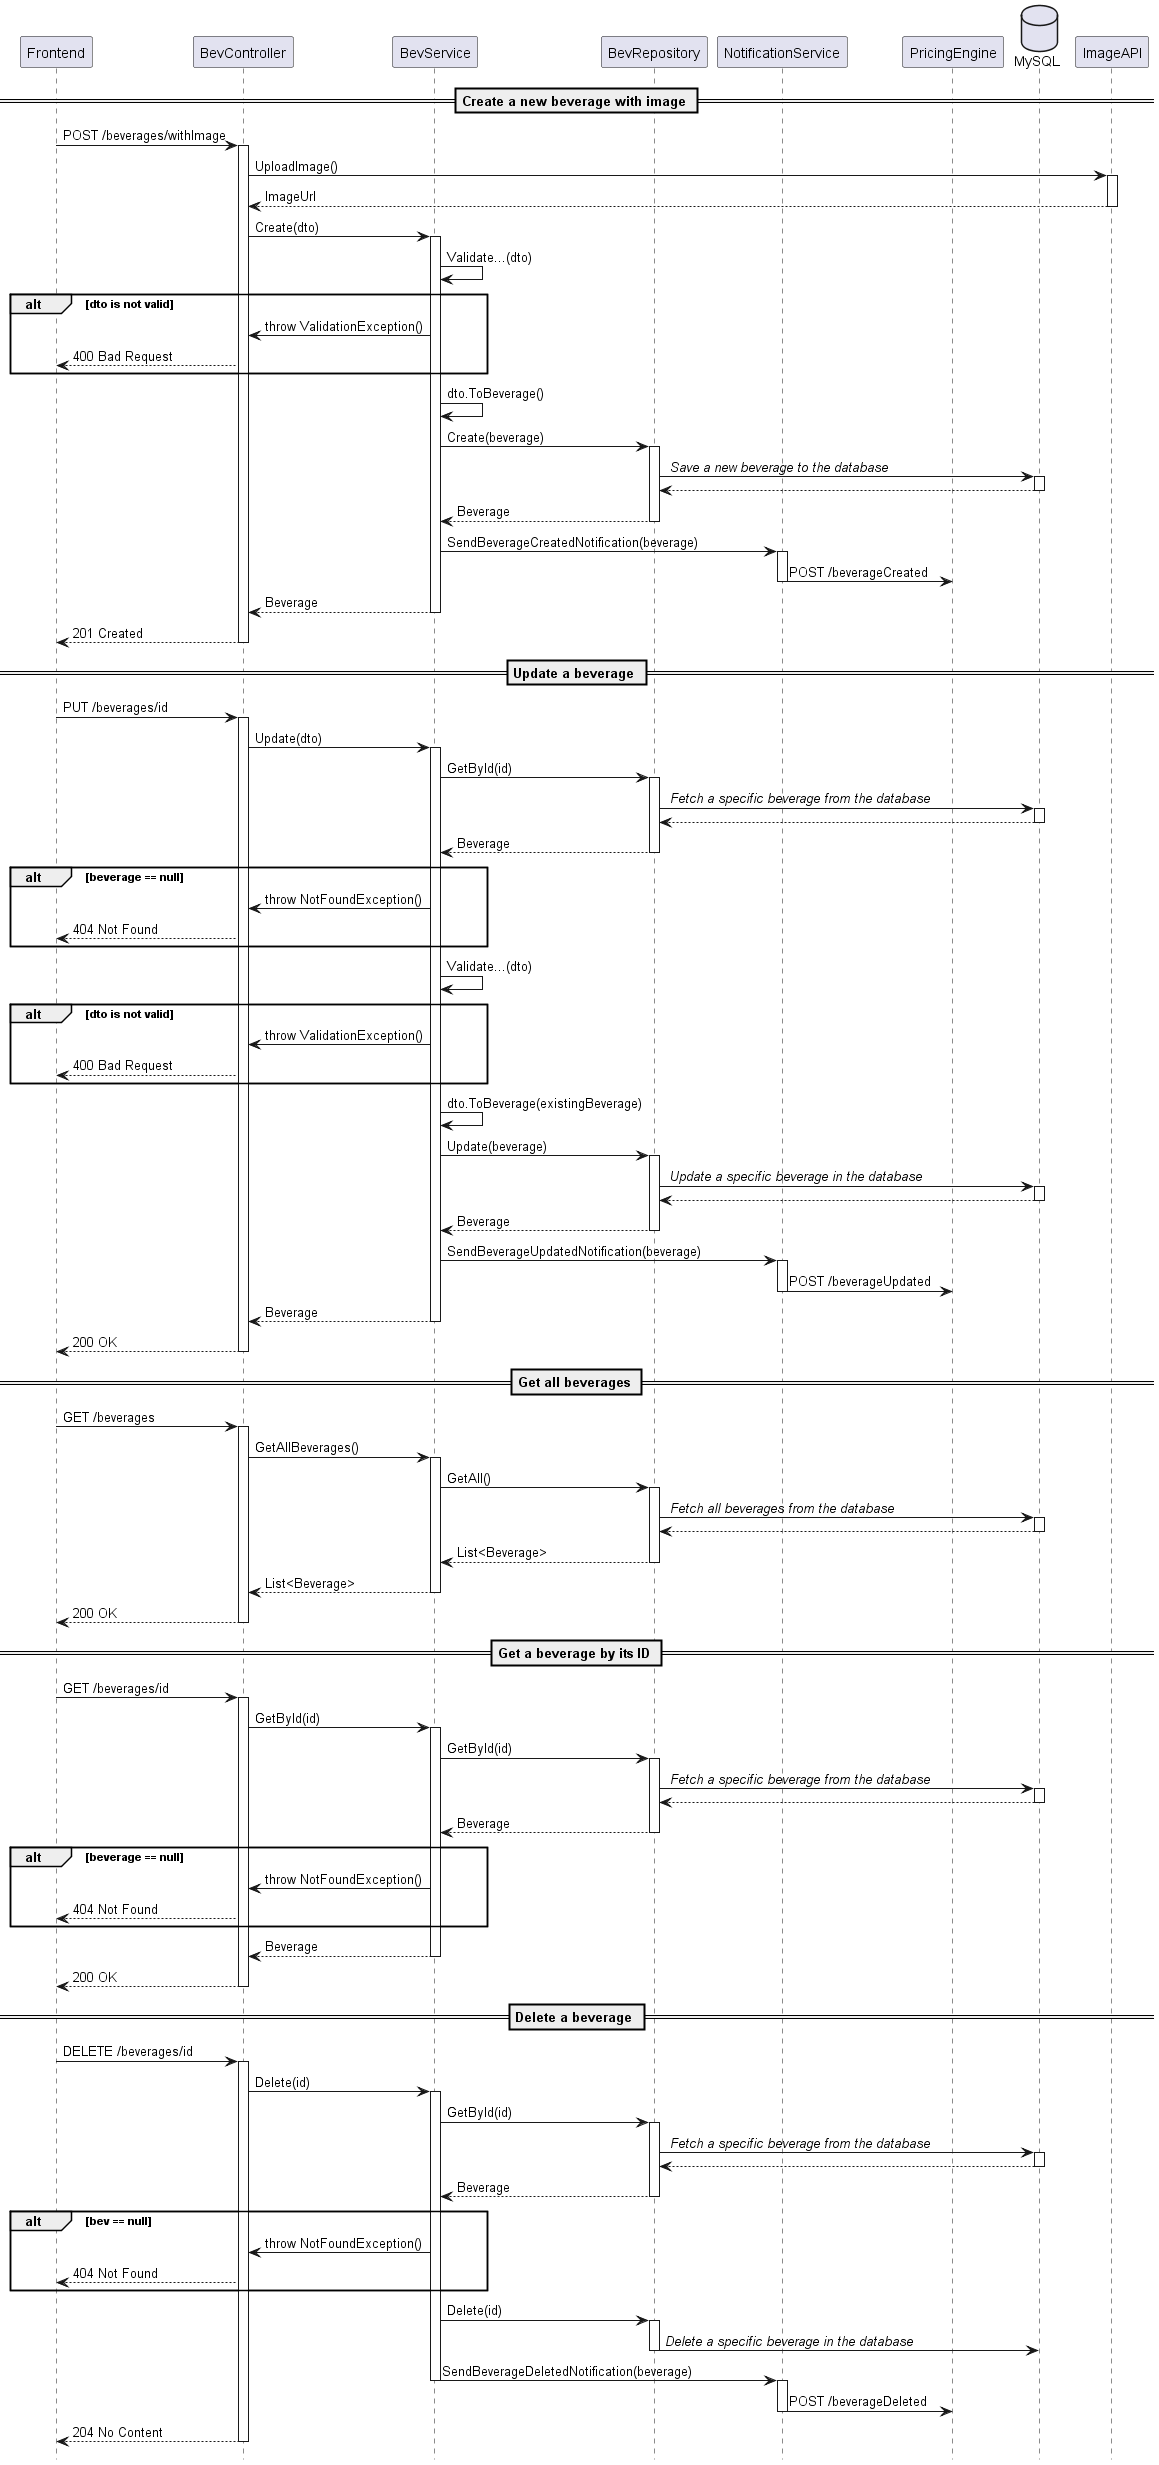

The diagram above was rendered by PlantUML. Its source (embedded in the PNG):
@startuml bevpayapi
participant Frontend as frontend
participant BevController as bevcontroller
participant BevService as bevserv
participant BevRepository as bevrepo
participant NotificationService as notifserv
participant PricingEngine as pricingengine
Database MySQL as database
participant ImageAPI as imageapi

hide footbox

== Create a new beverage with image ==

frontend -> bevcontroller: POST /beverages/withImage
activate bevcontroller
bevcontroller -> imageapi: UploadImage()
activate imageapi
imageapi --> bevcontroller: ImageUrl
deactivate imageapi
bevcontroller -> bevserv: Create(dto)
activate bevserv
bevserv -> bevserv: Validate...(dto)
alt dto is not valid
bevserv -> bevcontroller: throw ValidationException()
bevcontroller --> frontend: 400 Bad Request
end
bevserv -> bevserv: dto.ToBeverage()
bevserv -> bevrepo: Create(beverage)
activate bevrepo
bevrepo -> database: // Save a new beverage to the database //
activate database
database --> bevrepo
deactivate database
bevrepo --> bevserv: Beverage
deactivate bevrepo
bevserv -> notifserv: SendBeverageCreatedNotification(beverage)
activate notifserv
notifserv -> pricingengine: POST /beverageCreated
deactivate notifserv
bevserv --> bevcontroller: Beverage
deactivate bevserv
bevcontroller --> frontend: 201 Created
deactivate bevcontroller

== Update a beverage ==

frontend -> bevcontroller: PUT /beverages/id
activate bevcontroller
bevcontroller -> bevserv: Update(dto)
activate bevserv
bevserv -> bevrepo: GetById(id)
activate bevrepo
bevrepo -> database: // Fetch a specific beverage from the database //
activate database
database --> bevrepo
deactivate database
bevrepo --> bevserv: Beverage
deactivate bevrepo
alt beverage == null
bevserv -> bevcontroller: throw NotFoundException()
bevcontroller --> frontend: 404 Not Found
end
bevserv -> bevserv: Validate...(dto)
alt dto is not valid
bevserv -> bevcontroller: throw ValidationException()
bevcontroller --> frontend: 400 Bad Request
end
bevserv -> bevserv: dto.ToBeverage(existingBeverage)
bevserv -> bevrepo: Update(beverage)
activate bevrepo
bevrepo -> database: // Update a specific beverage in the database //
activate database
database --> bevrepo
deactivate database
bevrepo --> bevserv: Beverage
deactivate bevrepo
bevserv -> notifserv: SendBeverageUpdatedNotification(beverage)
activate notifserv
notifserv -> pricingengine: POST /beverageUpdated
deactivate notifserv
bevserv --> bevcontroller: Beverage
deactivate bevserv
bevcontroller --> frontend: 200 OK
deactivate bevcontroller

== Get all beverages ==

frontend -> bevcontroller: GET /beverages
activate bevcontroller
bevcontroller -> bevserv: GetAllBeverages()
activate bevserv
bevserv -> bevrepo: GetAll()
activate bevrepo
bevrepo -> database: // Fetch all beverages from the database //
activate database
database --> bevrepo
deactivate database
bevrepo --> bevserv: List<Beverage>
deactivate bevrepo
bevserv --> bevcontroller: List<Beverage>
deactivate bevserv
bevcontroller --> frontend: 200 OK
deactivate bevcontroller

== Get a beverage by its ID ==

frontend -> bevcontroller: GET /beverages/id
activate bevcontroller
bevcontroller -> bevserv: GetById(id)
activate bevserv
bevserv -> bevrepo: GetById(id)
activate bevrepo
bevrepo -> database: // Fetch a specific beverage from the database //
activate database
database --> bevrepo
deactivate database
bevrepo --> bevserv: Beverage
deactivate bevrepo
alt beverage == null
bevserv -> bevcontroller: throw NotFoundException()
bevcontroller --> frontend: 404 Not Found
end
bevserv --> bevcontroller: Beverage
deactivate bevserv
bevcontroller --> frontend: 200 OK
deactivate bevcontroller


== Delete a beverage ==

frontend -> bevcontroller: DELETE /beverages/id
activate bevcontroller
bevcontroller -> bevserv: Delete(id)
activate bevserv
bevserv -> bevrepo: GetById(id)
activate bevrepo
bevrepo -> database: // Fetch a specific beverage from the database //
activate database
database --> bevrepo
deactivate database
bevrepo --> bevserv: Beverage
deactivate bevrepo
alt bev == null
bevserv -> bevcontroller: throw NotFoundException()
bevcontroller --> frontend: 404 Not Found
end
bevserv -> bevrepo: Delete(id)
activate bevrepo
bevrepo -> database: // Delete a specific beverage in the database //
deactivate bevrepo
bevserv -> notifserv: SendBeverageDeletedNotification(beverage)
deactivate bevserv
activate notifserv
notifserv -> pricingengine: POST /beverageDeleted
deactivate notifserv
bevcontroller --> frontend: 204 No Content
deactivate bevcontroller

@enduml